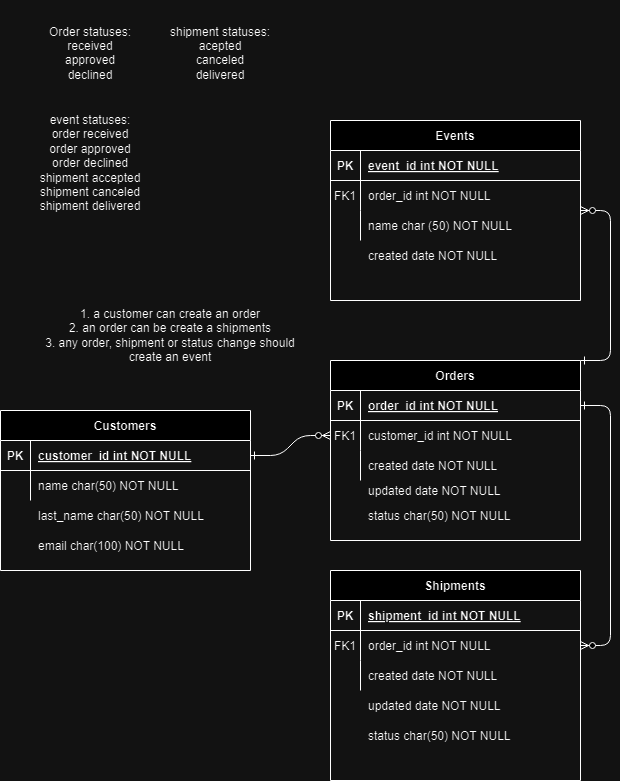

The diagram above was exported from draw.io. Its source (the exported page's mxGraphModel, read from the mxfile embedded in the PNG):
<mxGraphModel dx="1260" dy="1745" grid="1" gridSize="10" guides="1" tooltips="1" connect="1" arrows="1" fold="1" page="1" pageScale="1" pageWidth="850" pageHeight="1100" math="0" shadow="0" extFonts="Permanent Marker^https://fonts.googleapis.com/css?family=Permanent+Marker">
  <root>
    <mxCell id="0" />
    <mxCell id="1" parent="0" />
    <mxCell id="C-vyLk0tnHw3VtMMgP7b-1" value="" style="edgeStyle=entityRelationEdgeStyle;endArrow=ERzeroToMany;startArrow=ERone;endFill=1;startFill=0;" parent="1" source="C-vyLk0tnHw3VtMMgP7b-24" target="C-vyLk0tnHw3VtMMgP7b-6" edge="1">
      <mxGeometry width="100" height="100" relative="1" as="geometry">
        <mxPoint x="340" y="720" as="sourcePoint" />
        <mxPoint x="440" y="620" as="targetPoint" />
      </mxGeometry>
    </mxCell>
    <mxCell id="C-vyLk0tnHw3VtMMgP7b-12" value="" style="edgeStyle=entityRelationEdgeStyle;endArrow=ERzeroToMany;startArrow=ERone;endFill=1;startFill=0;" parent="1" source="C-vyLk0tnHw3VtMMgP7b-3" target="C-vyLk0tnHw3VtMMgP7b-17" edge="1">
      <mxGeometry width="100" height="100" relative="1" as="geometry">
        <mxPoint x="400" y="180" as="sourcePoint" />
        <mxPoint x="460" y="205" as="targetPoint" />
      </mxGeometry>
    </mxCell>
    <mxCell id="C-vyLk0tnHw3VtMMgP7b-2" value="Orders" style="shape=table;startSize=30;container=1;collapsible=1;childLayout=tableLayout;fixedRows=1;rowLines=0;fontStyle=1;align=center;resizeLast=1;" parent="1" vertex="1">
      <mxGeometry x="450" y="70" width="250" height="180" as="geometry" />
    </mxCell>
    <mxCell id="C-vyLk0tnHw3VtMMgP7b-3" value="" style="shape=partialRectangle;collapsible=0;dropTarget=0;pointerEvents=0;fillColor=none;points=[[0,0.5],[1,0.5]];portConstraint=eastwest;top=0;left=0;right=0;bottom=1;" parent="C-vyLk0tnHw3VtMMgP7b-2" vertex="1">
      <mxGeometry y="30" width="250" height="30" as="geometry" />
    </mxCell>
    <mxCell id="C-vyLk0tnHw3VtMMgP7b-4" value="PK" style="shape=partialRectangle;overflow=hidden;connectable=0;fillColor=none;top=0;left=0;bottom=0;right=0;fontStyle=1;" parent="C-vyLk0tnHw3VtMMgP7b-3" vertex="1">
      <mxGeometry width="30" height="30" as="geometry">
        <mxRectangle width="30" height="30" as="alternateBounds" />
      </mxGeometry>
    </mxCell>
    <mxCell id="C-vyLk0tnHw3VtMMgP7b-5" value="order_id int NOT NULL " style="shape=partialRectangle;overflow=hidden;connectable=0;fillColor=none;top=0;left=0;bottom=0;right=0;align=left;spacingLeft=6;fontStyle=5;" parent="C-vyLk0tnHw3VtMMgP7b-3" vertex="1">
      <mxGeometry x="30" width="220" height="30" as="geometry">
        <mxRectangle width="220" height="30" as="alternateBounds" />
      </mxGeometry>
    </mxCell>
    <mxCell id="C-vyLk0tnHw3VtMMgP7b-6" value="" style="shape=partialRectangle;collapsible=0;dropTarget=0;pointerEvents=0;fillColor=none;points=[[0,0.5],[1,0.5]];portConstraint=eastwest;top=0;left=0;right=0;bottom=0;" parent="C-vyLk0tnHw3VtMMgP7b-2" vertex="1">
      <mxGeometry y="60" width="250" height="30" as="geometry" />
    </mxCell>
    <mxCell id="C-vyLk0tnHw3VtMMgP7b-7" value="FK1" style="shape=partialRectangle;overflow=hidden;connectable=0;fillColor=none;top=0;left=0;bottom=0;right=0;" parent="C-vyLk0tnHw3VtMMgP7b-6" vertex="1">
      <mxGeometry width="30" height="30" as="geometry">
        <mxRectangle width="30" height="30" as="alternateBounds" />
      </mxGeometry>
    </mxCell>
    <mxCell id="C-vyLk0tnHw3VtMMgP7b-8" value="customer_id int NOT NULL" style="shape=partialRectangle;overflow=hidden;connectable=0;fillColor=none;top=0;left=0;bottom=0;right=0;align=left;spacingLeft=6;" parent="C-vyLk0tnHw3VtMMgP7b-6" vertex="1">
      <mxGeometry x="30" width="220" height="30" as="geometry">
        <mxRectangle width="220" height="30" as="alternateBounds" />
      </mxGeometry>
    </mxCell>
    <mxCell id="C-vyLk0tnHw3VtMMgP7b-9" value="" style="shape=partialRectangle;collapsible=0;dropTarget=0;pointerEvents=0;fillColor=none;points=[[0,0.5],[1,0.5]];portConstraint=eastwest;top=0;left=0;right=0;bottom=0;" parent="C-vyLk0tnHw3VtMMgP7b-2" vertex="1">
      <mxGeometry y="90" width="250" height="30" as="geometry" />
    </mxCell>
    <mxCell id="C-vyLk0tnHw3VtMMgP7b-10" value="" style="shape=partialRectangle;overflow=hidden;connectable=0;fillColor=none;top=0;left=0;bottom=0;right=0;" parent="C-vyLk0tnHw3VtMMgP7b-9" vertex="1">
      <mxGeometry width="30" height="30" as="geometry">
        <mxRectangle width="30" height="30" as="alternateBounds" />
      </mxGeometry>
    </mxCell>
    <mxCell id="C-vyLk0tnHw3VtMMgP7b-11" value="created date NOT NULL" style="shape=partialRectangle;overflow=hidden;connectable=0;fillColor=none;top=0;left=0;bottom=0;right=0;align=left;spacingLeft=6;" parent="C-vyLk0tnHw3VtMMgP7b-9" vertex="1">
      <mxGeometry x="30" width="220" height="30" as="geometry">
        <mxRectangle width="220" height="30" as="alternateBounds" />
      </mxGeometry>
    </mxCell>
    <mxCell id="C-vyLk0tnHw3VtMMgP7b-13" value="Shipments" style="shape=table;startSize=30;container=1;collapsible=1;childLayout=tableLayout;fixedRows=1;rowLines=0;fontStyle=1;align=center;resizeLast=1;" parent="1" vertex="1">
      <mxGeometry x="450" y="280" width="250" height="210" as="geometry" />
    </mxCell>
    <mxCell id="C-vyLk0tnHw3VtMMgP7b-14" value="" style="shape=partialRectangle;collapsible=0;dropTarget=0;pointerEvents=0;fillColor=none;points=[[0,0.5],[1,0.5]];portConstraint=eastwest;top=0;left=0;right=0;bottom=1;" parent="C-vyLk0tnHw3VtMMgP7b-13" vertex="1">
      <mxGeometry y="30" width="250" height="30" as="geometry" />
    </mxCell>
    <mxCell id="C-vyLk0tnHw3VtMMgP7b-15" value="PK" style="shape=partialRectangle;overflow=hidden;connectable=0;fillColor=none;top=0;left=0;bottom=0;right=0;fontStyle=1;" parent="C-vyLk0tnHw3VtMMgP7b-14" vertex="1">
      <mxGeometry width="30" height="30" as="geometry">
        <mxRectangle width="30" height="30" as="alternateBounds" />
      </mxGeometry>
    </mxCell>
    <mxCell id="C-vyLk0tnHw3VtMMgP7b-16" value="shipment_id int NOT NULL " style="shape=partialRectangle;overflow=hidden;connectable=0;fillColor=none;top=0;left=0;bottom=0;right=0;align=left;spacingLeft=6;fontStyle=5;" parent="C-vyLk0tnHw3VtMMgP7b-14" vertex="1">
      <mxGeometry x="30" width="220" height="30" as="geometry">
        <mxRectangle width="220" height="30" as="alternateBounds" />
      </mxGeometry>
    </mxCell>
    <mxCell id="C-vyLk0tnHw3VtMMgP7b-17" value="" style="shape=partialRectangle;collapsible=0;dropTarget=0;pointerEvents=0;fillColor=none;points=[[0,0.5],[1,0.5]];portConstraint=eastwest;top=0;left=0;right=0;bottom=0;" parent="C-vyLk0tnHw3VtMMgP7b-13" vertex="1">
      <mxGeometry y="60" width="250" height="30" as="geometry" />
    </mxCell>
    <mxCell id="C-vyLk0tnHw3VtMMgP7b-18" value="FK1" style="shape=partialRectangle;overflow=hidden;connectable=0;fillColor=none;top=0;left=0;bottom=0;right=0;" parent="C-vyLk0tnHw3VtMMgP7b-17" vertex="1">
      <mxGeometry width="30" height="30" as="geometry">
        <mxRectangle width="30" height="30" as="alternateBounds" />
      </mxGeometry>
    </mxCell>
    <mxCell id="C-vyLk0tnHw3VtMMgP7b-19" value="order_id int NOT NULL" style="shape=partialRectangle;overflow=hidden;connectable=0;fillColor=none;top=0;left=0;bottom=0;right=0;align=left;spacingLeft=6;" parent="C-vyLk0tnHw3VtMMgP7b-17" vertex="1">
      <mxGeometry x="30" width="220" height="30" as="geometry">
        <mxRectangle width="220" height="30" as="alternateBounds" />
      </mxGeometry>
    </mxCell>
    <mxCell id="C-vyLk0tnHw3VtMMgP7b-20" value="" style="shape=partialRectangle;collapsible=0;dropTarget=0;pointerEvents=0;fillColor=none;points=[[0,0.5],[1,0.5]];portConstraint=eastwest;top=0;left=0;right=0;bottom=0;" parent="C-vyLk0tnHw3VtMMgP7b-13" vertex="1">
      <mxGeometry y="90" width="250" height="30" as="geometry" />
    </mxCell>
    <mxCell id="C-vyLk0tnHw3VtMMgP7b-21" value="" style="shape=partialRectangle;overflow=hidden;connectable=0;fillColor=none;top=0;left=0;bottom=0;right=0;" parent="C-vyLk0tnHw3VtMMgP7b-20" vertex="1">
      <mxGeometry width="30" height="30" as="geometry">
        <mxRectangle width="30" height="30" as="alternateBounds" />
      </mxGeometry>
    </mxCell>
    <mxCell id="C-vyLk0tnHw3VtMMgP7b-22" value="created date NOT NULL" style="shape=partialRectangle;overflow=hidden;connectable=0;fillColor=none;top=0;left=0;bottom=0;right=0;align=left;spacingLeft=6;" parent="C-vyLk0tnHw3VtMMgP7b-20" vertex="1">
      <mxGeometry x="30" width="220" height="30" as="geometry">
        <mxRectangle width="220" height="30" as="alternateBounds" />
      </mxGeometry>
    </mxCell>
    <mxCell id="C-vyLk0tnHw3VtMMgP7b-23" value="Customers" style="shape=table;startSize=30;container=1;collapsible=1;childLayout=tableLayout;fixedRows=1;rowLines=0;fontStyle=1;align=center;resizeLast=1;" parent="1" vertex="1">
      <mxGeometry x="120" y="120" width="250" height="160" as="geometry" />
    </mxCell>
    <mxCell id="C-vyLk0tnHw3VtMMgP7b-24" value="" style="shape=partialRectangle;collapsible=0;dropTarget=0;pointerEvents=0;fillColor=none;points=[[0,0.5],[1,0.5]];portConstraint=eastwest;top=0;left=0;right=0;bottom=1;" parent="C-vyLk0tnHw3VtMMgP7b-23" vertex="1">
      <mxGeometry y="30" width="250" height="30" as="geometry" />
    </mxCell>
    <mxCell id="C-vyLk0tnHw3VtMMgP7b-25" value="PK" style="shape=partialRectangle;overflow=hidden;connectable=0;fillColor=none;top=0;left=0;bottom=0;right=0;fontStyle=1;" parent="C-vyLk0tnHw3VtMMgP7b-24" vertex="1">
      <mxGeometry width="30" height="30" as="geometry">
        <mxRectangle width="30" height="30" as="alternateBounds" />
      </mxGeometry>
    </mxCell>
    <mxCell id="C-vyLk0tnHw3VtMMgP7b-26" value="customer_id int NOT NULL " style="shape=partialRectangle;overflow=hidden;connectable=0;fillColor=none;top=0;left=0;bottom=0;right=0;align=left;spacingLeft=6;fontStyle=5;" parent="C-vyLk0tnHw3VtMMgP7b-24" vertex="1">
      <mxGeometry x="30" width="220" height="30" as="geometry">
        <mxRectangle width="220" height="30" as="alternateBounds" />
      </mxGeometry>
    </mxCell>
    <mxCell id="C-vyLk0tnHw3VtMMgP7b-27" value="" style="shape=partialRectangle;collapsible=0;dropTarget=0;pointerEvents=0;fillColor=none;points=[[0,0.5],[1,0.5]];portConstraint=eastwest;top=0;left=0;right=0;bottom=0;" parent="C-vyLk0tnHw3VtMMgP7b-23" vertex="1">
      <mxGeometry y="60" width="250" height="30" as="geometry" />
    </mxCell>
    <mxCell id="C-vyLk0tnHw3VtMMgP7b-28" value="" style="shape=partialRectangle;overflow=hidden;connectable=0;fillColor=none;top=0;left=0;bottom=0;right=0;" parent="C-vyLk0tnHw3VtMMgP7b-27" vertex="1">
      <mxGeometry width="30" height="30" as="geometry">
        <mxRectangle width="30" height="30" as="alternateBounds" />
      </mxGeometry>
    </mxCell>
    <mxCell id="C-vyLk0tnHw3VtMMgP7b-29" value="name char(50) NOT NULL" style="shape=partialRectangle;overflow=hidden;connectable=0;fillColor=none;top=0;left=0;bottom=0;right=0;align=left;spacingLeft=6;" parent="C-vyLk0tnHw3VtMMgP7b-27" vertex="1">
      <mxGeometry x="30" width="220" height="30" as="geometry">
        <mxRectangle width="220" height="30" as="alternateBounds" />
      </mxGeometry>
    </mxCell>
    <mxCell id="y7xTw4LHASAdzhJr0StR-1" value="1. a customer can create an order&lt;div&gt;2. an order can be create a shipments&lt;/div&gt;&lt;div&gt;3. any order, shipment or status change should create an event&lt;/div&gt;" style="text;html=1;align=center;verticalAlign=middle;whiteSpace=wrap;rounded=0;" parent="1" vertex="1">
      <mxGeometry x="150" width="280" height="90" as="geometry" />
    </mxCell>
    <mxCell id="y7xTw4LHASAdzhJr0StR-2" value="Events" style="shape=table;startSize=30;container=1;collapsible=1;childLayout=tableLayout;fixedRows=1;rowLines=0;fontStyle=1;align=center;resizeLast=1;" parent="1" vertex="1">
      <mxGeometry x="450" y="-170" width="250" height="180" as="geometry" />
    </mxCell>
    <mxCell id="y7xTw4LHASAdzhJr0StR-3" value="" style="shape=partialRectangle;collapsible=0;dropTarget=0;pointerEvents=0;fillColor=none;points=[[0,0.5],[1,0.5]];portConstraint=eastwest;top=0;left=0;right=0;bottom=1;" parent="y7xTw4LHASAdzhJr0StR-2" vertex="1">
      <mxGeometry y="30" width="250" height="30" as="geometry" />
    </mxCell>
    <mxCell id="y7xTw4LHASAdzhJr0StR-4" value="PK" style="shape=partialRectangle;overflow=hidden;connectable=0;fillColor=none;top=0;left=0;bottom=0;right=0;fontStyle=1;" parent="y7xTw4LHASAdzhJr0StR-3" vertex="1">
      <mxGeometry width="30" height="30" as="geometry">
        <mxRectangle width="30" height="30" as="alternateBounds" />
      </mxGeometry>
    </mxCell>
    <mxCell id="y7xTw4LHASAdzhJr0StR-5" value="event_id int NOT NULL " style="shape=partialRectangle;overflow=hidden;connectable=0;fillColor=none;top=0;left=0;bottom=0;right=0;align=left;spacingLeft=6;fontStyle=5;" parent="y7xTw4LHASAdzhJr0StR-3" vertex="1">
      <mxGeometry x="30" width="220" height="30" as="geometry">
        <mxRectangle width="220" height="30" as="alternateBounds" />
      </mxGeometry>
    </mxCell>
    <mxCell id="y7xTw4LHASAdzhJr0StR-6" value="" style="shape=partialRectangle;collapsible=0;dropTarget=0;pointerEvents=0;fillColor=none;points=[[0,0.5],[1,0.5]];portConstraint=eastwest;top=0;left=0;right=0;bottom=0;" parent="y7xTw4LHASAdzhJr0StR-2" vertex="1">
      <mxGeometry y="60" width="250" height="30" as="geometry" />
    </mxCell>
    <mxCell id="y7xTw4LHASAdzhJr0StR-7" value="FK1" style="shape=partialRectangle;overflow=hidden;connectable=0;fillColor=none;top=0;left=0;bottom=0;right=0;" parent="y7xTw4LHASAdzhJr0StR-6" vertex="1">
      <mxGeometry width="30" height="30" as="geometry">
        <mxRectangle width="30" height="30" as="alternateBounds" />
      </mxGeometry>
    </mxCell>
    <mxCell id="y7xTw4LHASAdzhJr0StR-8" value="order_id int NOT NULL" style="shape=partialRectangle;overflow=hidden;connectable=0;fillColor=none;top=0;left=0;bottom=0;right=0;align=left;spacingLeft=6;" parent="y7xTw4LHASAdzhJr0StR-6" vertex="1">
      <mxGeometry x="30" width="220" height="30" as="geometry">
        <mxRectangle width="220" height="30" as="alternateBounds" />
      </mxGeometry>
    </mxCell>
    <mxCell id="y7xTw4LHASAdzhJr0StR-9" value="" style="shape=partialRectangle;collapsible=0;dropTarget=0;pointerEvents=0;fillColor=none;points=[[0,0.5],[1,0.5]];portConstraint=eastwest;top=0;left=0;right=0;bottom=0;" parent="y7xTw4LHASAdzhJr0StR-2" vertex="1">
      <mxGeometry y="90" width="250" height="30" as="geometry" />
    </mxCell>
    <mxCell id="y7xTw4LHASAdzhJr0StR-10" value="" style="shape=partialRectangle;overflow=hidden;connectable=0;fillColor=none;top=0;left=0;bottom=0;right=0;" parent="y7xTw4LHASAdzhJr0StR-9" vertex="1">
      <mxGeometry width="30" height="30" as="geometry">
        <mxRectangle width="30" height="30" as="alternateBounds" />
      </mxGeometry>
    </mxCell>
    <mxCell id="y7xTw4LHASAdzhJr0StR-11" value="" style="shape=partialRectangle;overflow=hidden;connectable=0;fillColor=none;top=0;left=0;bottom=0;right=0;align=left;spacingLeft=6;" parent="y7xTw4LHASAdzhJr0StR-9" vertex="1">
      <mxGeometry x="30" width="220" height="30" as="geometry">
        <mxRectangle width="220" height="30" as="alternateBounds" />
      </mxGeometry>
    </mxCell>
    <mxCell id="y7xTw4LHASAdzhJr0StR-14" value="" style="edgeStyle=entityRelationEdgeStyle;endArrow=ERzeroToMany;startArrow=ERone;endFill=1;startFill=0;exitX=1;exitY=0;exitDx=0;exitDy=0;" parent="1" source="C-vyLk0tnHw3VtMMgP7b-2" target="y7xTw4LHASAdzhJr0StR-2" edge="1">
      <mxGeometry width="100" height="100" relative="1" as="geometry">
        <mxPoint x="710" y="175" as="sourcePoint" />
        <mxPoint x="710" y="365" as="targetPoint" />
      </mxGeometry>
    </mxCell>
    <mxCell id="y7xTw4LHASAdzhJr0StR-16" value="" style="shape=partialRectangle;collapsible=0;dropTarget=0;pointerEvents=0;fillColor=none;points=[[0,0.5],[1,0.5]];portConstraint=eastwest;top=0;left=0;right=0;bottom=0;" parent="1" vertex="1">
      <mxGeometry x="120" y="210" width="250" height="30" as="geometry" />
    </mxCell>
    <mxCell id="y7xTw4LHASAdzhJr0StR-17" value="" style="shape=partialRectangle;overflow=hidden;connectable=0;fillColor=none;top=0;left=0;bottom=0;right=0;" parent="y7xTw4LHASAdzhJr0StR-16" vertex="1">
      <mxGeometry width="30" height="30" as="geometry">
        <mxRectangle width="30" height="30" as="alternateBounds" />
      </mxGeometry>
    </mxCell>
    <mxCell id="y7xTw4LHASAdzhJr0StR-18" value="last_name char(50) NOT NULL" style="shape=partialRectangle;overflow=hidden;connectable=0;fillColor=none;top=0;left=0;bottom=0;right=0;align=left;spacingLeft=6;" parent="y7xTw4LHASAdzhJr0StR-16" vertex="1">
      <mxGeometry x="30" width="220" height="30" as="geometry">
        <mxRectangle width="220" height="30" as="alternateBounds" />
      </mxGeometry>
    </mxCell>
    <mxCell id="y7xTw4LHASAdzhJr0StR-19" value="" style="shape=partialRectangle;collapsible=0;dropTarget=0;pointerEvents=0;fillColor=none;points=[[0,0.5],[1,0.5]];portConstraint=eastwest;top=0;left=0;right=0;bottom=0;" parent="1" vertex="1">
      <mxGeometry x="120" y="240" width="250" height="30" as="geometry" />
    </mxCell>
    <mxCell id="y7xTw4LHASAdzhJr0StR-20" value="" style="shape=partialRectangle;overflow=hidden;connectable=0;fillColor=none;top=0;left=0;bottom=0;right=0;" parent="y7xTw4LHASAdzhJr0StR-19" vertex="1">
      <mxGeometry width="30" height="30" as="geometry">
        <mxRectangle width="30" height="30" as="alternateBounds" />
      </mxGeometry>
    </mxCell>
    <mxCell id="y7xTw4LHASAdzhJr0StR-21" value="email char(100) NOT NULL" style="shape=partialRectangle;overflow=hidden;connectable=0;fillColor=none;top=0;left=0;bottom=0;right=0;align=left;spacingLeft=6;" parent="y7xTw4LHASAdzhJr0StR-19" vertex="1">
      <mxGeometry x="30" width="220" height="30" as="geometry">
        <mxRectangle width="220" height="30" as="alternateBounds" />
      </mxGeometry>
    </mxCell>
    <mxCell id="y7xTw4LHASAdzhJr0StR-22" value="updated date NOT NULL" style="shape=partialRectangle;overflow=hidden;connectable=0;fillColor=none;top=0;left=0;bottom=0;right=0;align=left;spacingLeft=6;" parent="1" vertex="1">
      <mxGeometry x="480" y="185" width="220" height="30" as="geometry">
        <mxRectangle width="220" height="30" as="alternateBounds" />
      </mxGeometry>
    </mxCell>
    <mxCell id="y7xTw4LHASAdzhJr0StR-23" value="status char(50) NOT NULL" style="shape=partialRectangle;overflow=hidden;connectable=0;fillColor=none;top=0;left=0;bottom=0;right=0;align=left;spacingLeft=6;" parent="1" vertex="1">
      <mxGeometry x="480" y="210" width="220" height="30" as="geometry">
        <mxRectangle width="220" height="30" as="alternateBounds" />
      </mxGeometry>
    </mxCell>
    <mxCell id="y7xTw4LHASAdzhJr0StR-24" value="status char(50) NOT NULL" style="shape=partialRectangle;overflow=hidden;connectable=0;fillColor=none;top=0;left=0;bottom=0;right=0;align=left;spacingLeft=6;" parent="1" vertex="1">
      <mxGeometry x="480" y="430" width="220" height="30" as="geometry">
        <mxRectangle width="220" height="30" as="alternateBounds" />
      </mxGeometry>
    </mxCell>
    <mxCell id="y7xTw4LHASAdzhJr0StR-25" value="name char (50) NOT NULL" style="shape=partialRectangle;overflow=hidden;connectable=0;fillColor=none;top=0;left=0;bottom=0;right=0;align=left;spacingLeft=6;" parent="1" vertex="1">
      <mxGeometry x="480" y="-80" width="220" height="30" as="geometry">
        <mxRectangle width="220" height="30" as="alternateBounds" />
      </mxGeometry>
    </mxCell>
    <mxCell id="y7xTw4LHASAdzhJr0StR-26" value="created date NOT NULL" style="shape=partialRectangle;overflow=hidden;connectable=0;fillColor=none;top=0;left=0;bottom=0;right=0;align=left;spacingLeft=6;" parent="1" vertex="1">
      <mxGeometry x="480" y="-50" width="220" height="30" as="geometry">
        <mxRectangle width="220" height="30" as="alternateBounds" />
      </mxGeometry>
    </mxCell>
    <mxCell id="y7xTw4LHASAdzhJr0StR-27" value="updated date NOT NULL" style="shape=partialRectangle;overflow=hidden;connectable=0;fillColor=none;top=0;left=0;bottom=0;right=0;align=left;spacingLeft=6;" parent="1" vertex="1">
      <mxGeometry x="480" y="400" width="220" height="30" as="geometry">
        <mxRectangle width="220" height="30" as="alternateBounds" />
      </mxGeometry>
    </mxCell>
    <mxCell id="y7xTw4LHASAdzhJr0StR-29" value="Order statuses:&lt;br&gt;received&lt;div&gt;approved&lt;/div&gt;&lt;div&gt;declined&lt;/div&gt;&lt;div&gt;&lt;br&gt;&lt;/div&gt;" style="text;html=1;align=center;verticalAlign=middle;whiteSpace=wrap;rounded=0;" parent="1" vertex="1">
      <mxGeometry x="150" y="-290" width="120" height="120" as="geometry" />
    </mxCell>
    <mxCell id="y7xTw4LHASAdzhJr0StR-30" value="shipment statuses:&lt;br&gt;acepted&lt;div&gt;canceled&lt;/div&gt;&lt;div&gt;delivered&lt;/div&gt;&lt;div&gt;&lt;br&gt;&lt;/div&gt;" style="text;html=1;align=center;verticalAlign=middle;whiteSpace=wrap;rounded=0;" parent="1" vertex="1">
      <mxGeometry x="280" y="-290" width="120" height="120" as="geometry" />
    </mxCell>
    <mxCell id="y7xTw4LHASAdzhJr0StR-31" value="event statuses:&lt;br&gt;order received&lt;div&gt;order approved&lt;/div&gt;&lt;div&gt;order declined&lt;/div&gt;&lt;div&gt;shipment accepted&lt;br&gt;&lt;div&gt;&lt;span style=&quot;background-color: initial;&quot;&gt;shipment&lt;/span&gt;&lt;span style=&quot;background-color: initial;&quot;&gt;&amp;nbsp;&lt;/span&gt;canceled&lt;/div&gt;&lt;div&gt;&lt;span style=&quot;background-color: initial;&quot;&gt;shipment&lt;/span&gt;&lt;span style=&quot;background-color: initial;&quot;&gt;&amp;nbsp;&lt;/span&gt;delivered&lt;/div&gt;&lt;/div&gt;&lt;div&gt;&lt;br&gt;&lt;/div&gt;" style="text;html=1;align=center;verticalAlign=middle;whiteSpace=wrap;rounded=0;" parent="1" vertex="1">
      <mxGeometry x="150" y="-180" width="120" height="120" as="geometry" />
    </mxCell>
  </root>
</mxGraphModel>